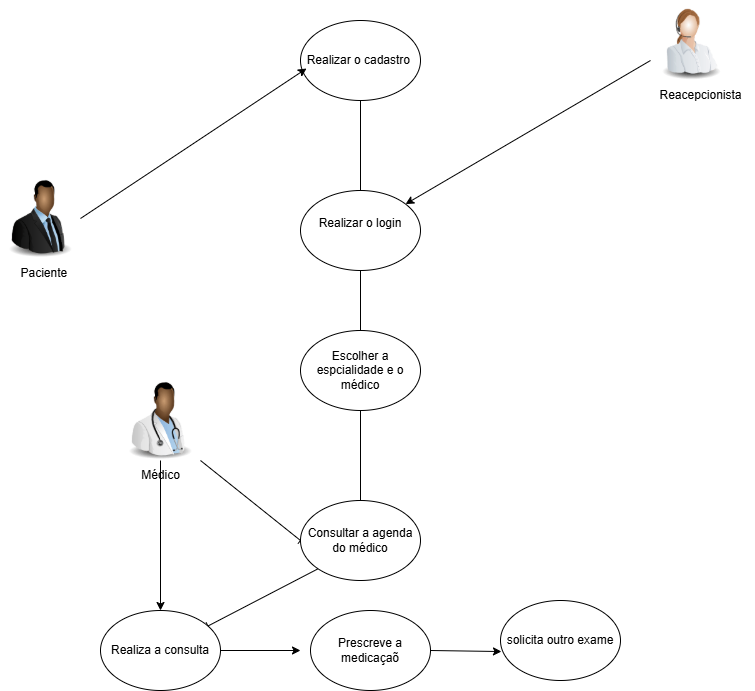

The diagram above was exported from draw.io. Its source (the exported page's mxGraphModel, read from the mxfile embedded in the PNG):
<mxGraphModel dx="786" dy="4079" grid="1" gridSize="10" guides="1" tooltips="1" connect="1" arrows="1" fold="1" page="1" pageScale="1" pageWidth="850" pageHeight="1100" math="0" shadow="0">
  <root>
    <mxCell id="0" />
    <mxCell id="1" parent="0" />
    <mxCell id="2" value="" style="image;html=1;image=img/lib/clip_art/people/Suit_Man_Black_128x128.png" vertex="1" parent="1">
      <mxGeometry x="20" y="-2502" width="80" height="80" as="geometry" />
    </mxCell>
    <mxCell id="3" value="Paciente&amp;nbsp;" style="text;html=1;align=center;verticalAlign=middle;resizable=0;points=[];autosize=1;strokeColor=none;fillColor=none;" vertex="1" parent="1">
      <mxGeometry x="30" y="-2422" width="70" height="30" as="geometry" />
    </mxCell>
    <mxCell id="17" style="edgeStyle=none;html=1;exitX=0;exitY=0.75;exitDx=0;exitDy=0;" edge="1" parent="1" source="4" target="9">
      <mxGeometry relative="1" as="geometry" />
    </mxCell>
    <mxCell id="4" value="" style="image;html=1;image=img/lib/clip_art/people/Telesales_Woman_128x128.png" vertex="1" parent="1">
      <mxGeometry x="670" y="-2680" width="80" height="80" as="geometry" />
    </mxCell>
    <mxCell id="5" value="Reacepcionista" style="text;html=1;align=center;verticalAlign=middle;resizable=0;points=[];autosize=1;strokeColor=none;fillColor=none;" vertex="1" parent="1">
      <mxGeometry x="665" y="-2600" width="110" height="30" as="geometry" />
    </mxCell>
    <mxCell id="26" style="edgeStyle=none;html=1;exitX=1;exitY=1;exitDx=0;exitDy=0;entryX=0;entryY=0.5;entryDx=0;entryDy=0;endArrow=baseDash;endFill=0;" edge="1" parent="1" source="6" target="19">
      <mxGeometry relative="1" as="geometry" />
    </mxCell>
    <mxCell id="30" style="edgeStyle=none;html=1;exitX=0.5;exitY=1;exitDx=0;exitDy=0;entryX=0.5;entryY=0;entryDx=0;entryDy=0;" edge="1" parent="1" source="6" target="23">
      <mxGeometry relative="1" as="geometry" />
    </mxCell>
    <mxCell id="6" value="" style="image;html=1;image=img/lib/clip_art/people/Doctor_Man_Black_128x128.png" vertex="1" parent="1">
      <mxGeometry x="140" y="-2300" width="80" height="80" as="geometry" />
    </mxCell>
    <mxCell id="7" value="Médico" style="text;html=1;align=center;verticalAlign=middle;resizable=0;points=[];autosize=1;strokeColor=none;fillColor=none;" vertex="1" parent="1">
      <mxGeometry x="150" y="-2220" width="60" height="30" as="geometry" />
    </mxCell>
    <mxCell id="15" style="edgeStyle=none;html=1;exitX=0.5;exitY=1;exitDx=0;exitDy=0;entryX=0.5;entryY=0;entryDx=0;entryDy=0;strokeWidth=1;endArrow=baseDash;endFill=0;" edge="1" parent="1" source="8" target="9">
      <mxGeometry relative="1" as="geometry" />
    </mxCell>
    <mxCell id="8" value="Realizar o cadastro&amp;nbsp;" style="ellipse;whiteSpace=wrap;html=1;" vertex="1" parent="1">
      <mxGeometry x="320" y="-2660" width="120" height="80" as="geometry" />
    </mxCell>
    <mxCell id="16" style="edgeStyle=none;html=1;exitX=0.5;exitY=1;exitDx=0;exitDy=0;entryX=0.5;entryY=0;entryDx=0;entryDy=0;endArrow=baseDash;endFill=0;" edge="1" parent="1" source="9" target="10">
      <mxGeometry relative="1" as="geometry" />
    </mxCell>
    <mxCell id="9" value="Realizar o login&lt;div&gt;&lt;br&gt;&lt;/div&gt;" style="ellipse;whiteSpace=wrap;html=1;" vertex="1" parent="1">
      <mxGeometry x="320" y="-2490" width="120" height="80" as="geometry" />
    </mxCell>
    <mxCell id="20" style="edgeStyle=none;html=1;exitX=0.5;exitY=1;exitDx=0;exitDy=0;entryX=0.5;entryY=0;entryDx=0;entryDy=0;endArrow=baseDash;endFill=0;" edge="1" parent="1" source="10" target="19">
      <mxGeometry relative="1" as="geometry" />
    </mxCell>
    <mxCell id="10" value="Escolher a espcialidade e o médico" style="ellipse;whiteSpace=wrap;html=1;" vertex="1" parent="1">
      <mxGeometry x="320" y="-2350" width="120" height="80" as="geometry" />
    </mxCell>
    <mxCell id="12" style="edgeStyle=none;html=1;exitX=1;exitY=0.5;exitDx=0;exitDy=0;entryX=0.05;entryY=0.6;entryDx=0;entryDy=0;entryPerimeter=0;" edge="1" parent="1" source="2" target="8">
      <mxGeometry relative="1" as="geometry" />
    </mxCell>
    <mxCell id="27" style="edgeStyle=none;html=1;exitX=0;exitY=1;exitDx=0;exitDy=0;endArrow=baseDash;endFill=0;" edge="1" parent="1" source="19" target="23">
      <mxGeometry relative="1" as="geometry" />
    </mxCell>
    <mxCell id="19" value="Consultar a agenda do médico" style="ellipse;whiteSpace=wrap;html=1;" vertex="1" parent="1">
      <mxGeometry x="320" y="-2180" width="120" height="80" as="geometry" />
    </mxCell>
    <mxCell id="28" style="edgeStyle=none;html=1;exitX=1;exitY=0.5;exitDx=0;exitDy=0;" edge="1" parent="1" source="23">
      <mxGeometry relative="1" as="geometry">
        <mxPoint x="320" y="-2030" as="targetPoint" />
      </mxGeometry>
    </mxCell>
    <mxCell id="23" value="Realiza a consulta" style="ellipse;whiteSpace=wrap;html=1;" vertex="1" parent="1">
      <mxGeometry x="120" y="-2070" width="120" height="80" as="geometry" />
    </mxCell>
    <mxCell id="24" value="Prescreve a medicaçaõ" style="ellipse;whiteSpace=wrap;html=1;" vertex="1" parent="1">
      <mxGeometry x="330" y="-2070" width="120" height="80" as="geometry" />
    </mxCell>
    <mxCell id="25" value="solicita outro exame" style="ellipse;whiteSpace=wrap;html=1;" vertex="1" parent="1">
      <mxGeometry x="520" y="-2080" width="120" height="80" as="geometry" />
    </mxCell>
    <mxCell id="29" style="edgeStyle=none;html=1;exitX=1;exitY=0.5;exitDx=0;exitDy=0;entryX=0.008;entryY=0.638;entryDx=0;entryDy=0;entryPerimeter=0;" edge="1" parent="1" source="24" target="25">
      <mxGeometry relative="1" as="geometry" />
    </mxCell>
  </root>
</mxGraphModel>